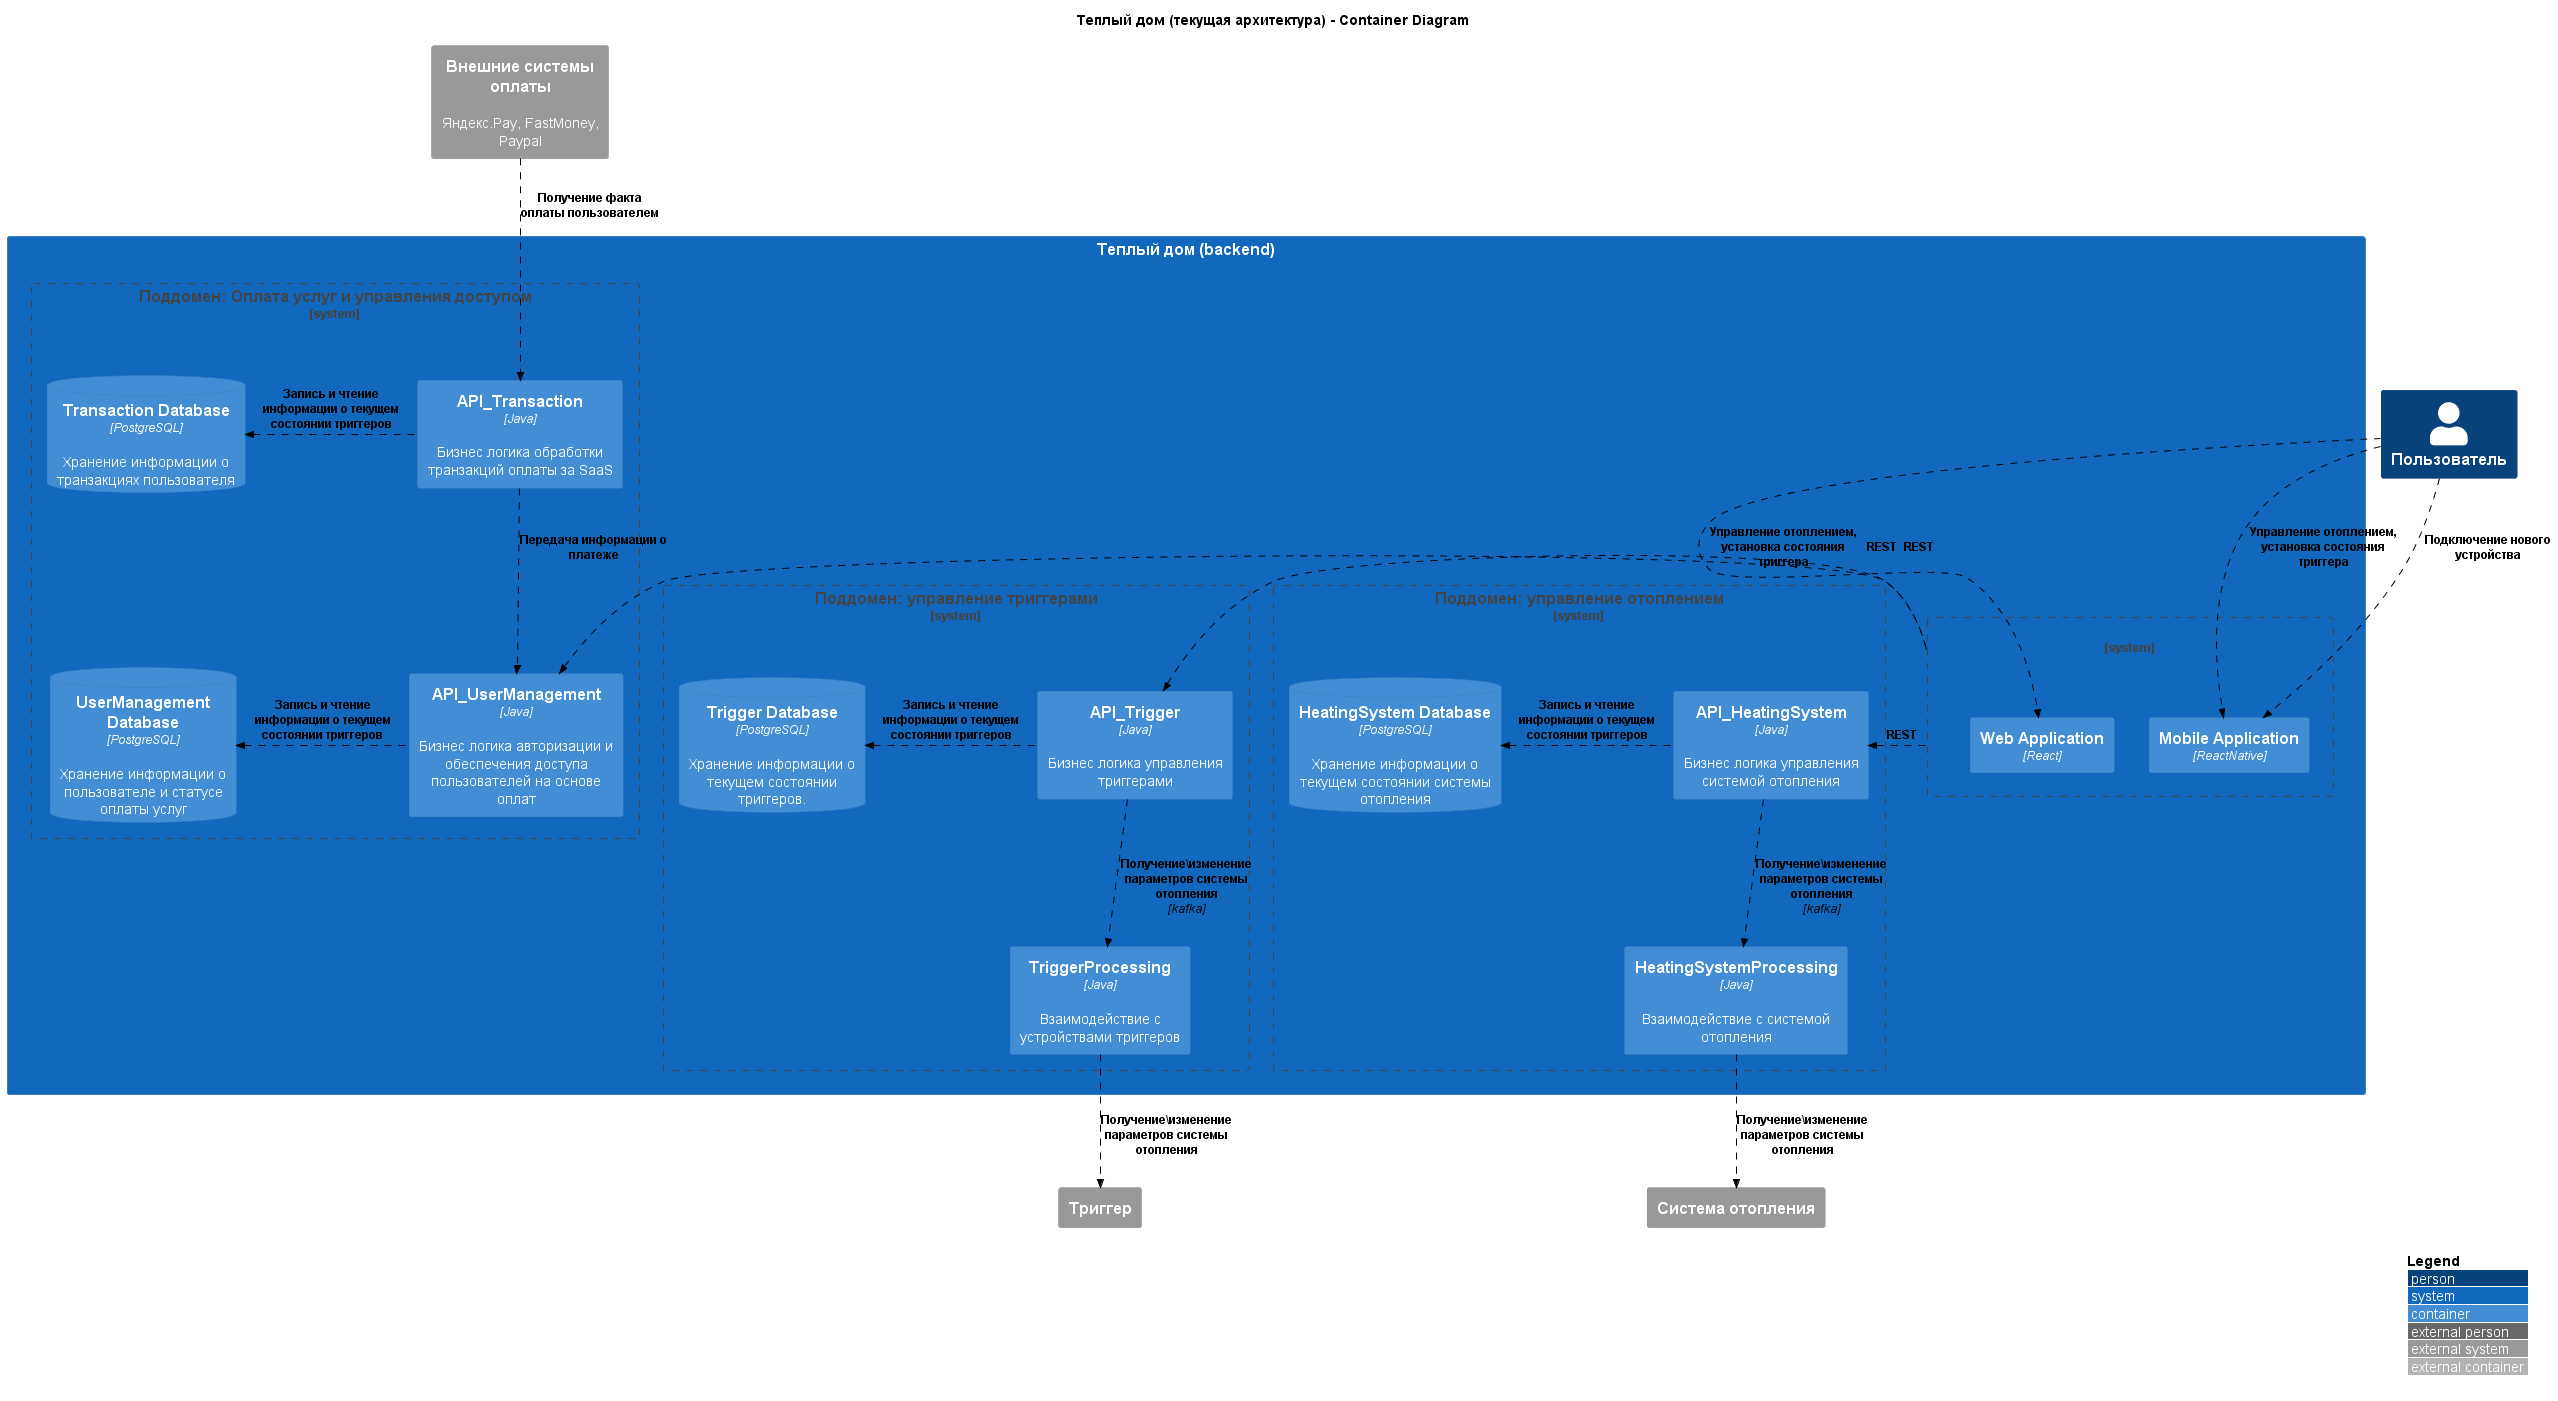

The diagram above was rendered by PlantUML. Its source (embedded in the PNG):
@startuml
!include https://raw.githubusercontent.com/kirchsth/C4-PlantUML/extended/C4_Container.puml

AddRelTag("sync", $textColor="black", $lineColor="black", $lineStyle = DashedLine())

LAYOUT_WITH_LEGEND()

title Теплый дом (текущая архитектура) - Container Diagram

Person(customer, "Пользователь", "")

System(WarmHouse, "Теплый дом (backend)", "") {
    System_Boundary(frontend_boungary, "") {
      Container(webApp, "Web Application", "React", "")
      Container(mobileApp, "Mobile Application", "ReactNative", "")
    }
    System_Boundary(Trigger_boungary, "Поддомен: управление триггерами") {
      Container(apiTrigger, "API_Trigger", "Java", "Бизнес логика управления триггерами")
      Container(TriggerProcessing, "TriggerProcessing", "Java", "Взаимодействие с устройствами триггеров")
      ContainerDb(databaseTrigger, "Trigger Database", "PostgreSQL", "Хранение информации о текущем состоянии триггеров.")
    }
    System_Boundary(HeatingSystem_boungary, "Поддомен: управление отоплением") {
      Container(apiHeatingSystem, "API_HeatingSystem", "Java", "Бизнес логика управления системой отопления")
      Container(HeatingSystemProcessing, "HeatingSystemProcessing", "Java", "Взаимодействие с системой отопления")
      ContainerDb(databaseHeatingSystem, "HeatingSystem Database", "PostgreSQL", "Хранение информации о текущем состоянии системы отопления")
    }
    System_Boundary(Payment_boungary, "Поддомен: Оплата услуг и управления доступом") {
      Container(apiUserManagment, "API_UserManagement", "Java", "Бизнес логика авторизации и обеспечения доступа пользователей на основе оплат")
      Container(apiTransactionManagement, "API_Transaction", "Java", "Бизнес логика обработки транзакций оплаты за SaaS")
      ContainerDb(databaseUserManagment, "UserManagement Database", "PostgreSQL", "Хранение информации о пользователе и статусе оплаты услуг")
      ContainerDb(databaseTransactionManagement, "Transaction Database", "PostgreSQL", "Хранение информации о транзакциях пользователя")
    }
}

System_Ext(HeatingSystem, "Система отопления", "")
System_Ext(Trigger, "Триггер", "")
System_Ext(paymentSystem, "Внешние системы оплаты", "Яндекс.Pay, FastMoney, Paypal")

Rel_D(customer, mobileApp, "Управление отоплением, установка состояния триггера", $tags="sync")
Rel_D(customer, mobileApp, "Подключение нового устройства", $tags="sync")
Rel_D(customer, webApp, "Управление отоплением, установка состояния триггера", $tags="sync")
Rel_L(frontend_boungary, apiTrigger, "REST", $tags="sync")
Rel_L(frontend_boungary, apiUserManagment, "REST", $tags="sync")
Rel_L(frontend_boungary, apiHeatingSystem, "REST", $tags="sync")
Rel_L(apiTrigger, databaseTrigger, "Запись и чтение информации о текущем состоянии триггеров", $tags="sync")
Rel_L(apiHeatingSystem, databaseHeatingSystem, "Запись и чтение информации о текущем состоянии триггеров", $tags="sync")
Rel_D(HeatingSystemProcessing, HeatingSystem, "Получение\изменение параметров системы отопления", $tags="sync")
Rel_D(apiHeatingSystem, HeatingSystemProcessing, "Получение\изменение параметров системы отопления","kafka", $tags="sync")
Rel_L(apiUserManagment, databaseUserManagment, "Запись и чтение информации о текущем состоянии триггеров", $tags="sync")
Rel_L(apiTransactionManagement, databaseTransactionManagement, "Запись и чтение информации о текущем состоянии триггеров", $tags="sync")
Rel_D(TriggerProcessing, Trigger, "Получение\изменение параметров системы отопления", $tags="sync")
Rel_D(apiTrigger, TriggerProcessing, "Получение\изменение параметров системы отопления", "kafka", $tags="sync")
Rel_D(apiTransactionManagement, apiUserManagment, "Передача информации о платеже", $tags="sync")
Rel_D(paymentSystem, apiTransactionManagement, "Получение факта оплаты пользователем", $tags="sync")

@enduml